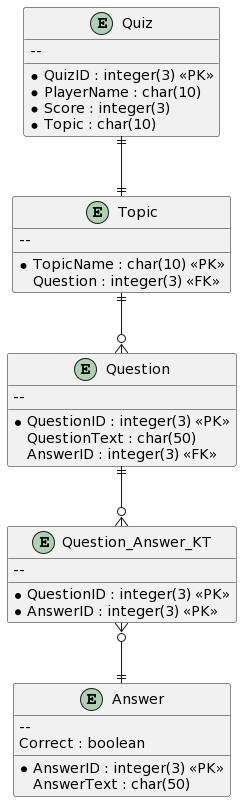

The diagram above was rendered by PlantUML. Its source (embedded in the PNG):
@startuml
entity Quiz {
* QuizID : integer(3) <<PK>>
  --
* PlayerName : char(10)
* Score : integer(3)
* Topic : char(10)
  }

entity Topic {
* TopicName : char(10) <<PK>>
  --
  Question : integer(3) <<FK>>
  }

entity Question {
* QuestionID : integer(3) <<PK>>
  --
  QuestionText : char(50)
  AnswerID : integer(3) <<FK>>
  }

entity Question_Answer_KT {
* QuestionID : integer(3) <<PK>>
* AnswerID : integer(3) <<PK>>
  --
  }

entity Answer {
* AnswerID : integer(3) <<PK>>
  --
  Correct : boolean
  AnswerText : char(50)
  }

Quiz ||--|| Topic
Topic ||--o{ Question
Question ||--o{ Question_Answer_KT
Question_Answer_KT }o--|| Answer
@enduml